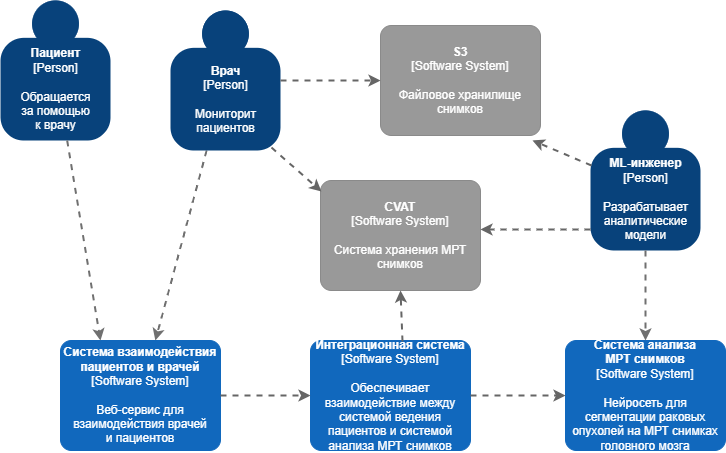

The diagram above was exported from draw.io. Its source (the exported page's mxGraphModel, read from the mxfile embedded in the PNG):
<mxGraphModel dx="1434" dy="738" grid="1" gridSize="10" guides="1" tooltips="1" connect="1" arrows="1" fold="1" page="1" pageScale="1" pageWidth="827" pageHeight="1169" math="0" shadow="0">
  <root>
    <mxCell id="TmVwrmi4QvL-1GY3tWiV-0" />
    <mxCell id="TmVwrmi4QvL-1GY3tWiV-1" parent="TmVwrmi4QvL-1GY3tWiV-0" />
    <mxCell id="TmVwrmi4QvL-1GY3tWiV-2" style="edgeStyle=none;rounded=0;orthogonalLoop=1;jettySize=auto;html=1;dashed=1;strokeColor=#707070;strokeWidth=2;fontColor=#707070;" edge="1" parent="TmVwrmi4QvL-1GY3tWiV-1" source="TmVwrmi4QvL-1GY3tWiV-3" target="TmVwrmi4QvL-1GY3tWiV-4">
      <mxGeometry relative="1" as="geometry">
        <mxPoint x="376.81081081081084" y="240" as="targetPoint" />
      </mxGeometry>
    </mxCell>
    <object placeholders="1" c4Name="Врач" c4Type="Person" c4Description="Мониторит&#10;пациентов" label="&lt;b&gt;%c4Name%&lt;/b&gt;&lt;div&gt;[%c4Type%]&lt;/div&gt;&lt;br&gt;&lt;div&gt;%c4Description%&lt;/div&gt;" id="TmVwrmi4QvL-1GY3tWiV-3">
      <mxCell style="html=1;dashed=0;whitespace=wrap;fillColor=#08427b;strokeColor=none;fontColor=#ffffff;shape=mxgraph.c4.person;align=center;metaEdit=1;points=[[0.5,0,0],[1,0.5,0],[1,0.75,0],[0.75,1,0],[0.5,1,0],[0.25,1,0],[0,0.75,0],[0,0.5,0]];metaData={&quot;c4Type&quot;:{&quot;editable&quot;:false}};" vertex="1" parent="TmVwrmi4QvL-1GY3tWiV-1">
        <mxGeometry x="220" y="40" width="110.00000000000001" height="140" as="geometry" />
      </mxCell>
    </object>
    <object placeholders="1" c4Name="Система взаимодействия пациентов и врачей" c4Type="Software System" c4Description="Веб-сервис для&#10;взаимодействия врачей&#10;и пациентов" label="&lt;b&gt;%c4Name%&lt;/b&gt;&lt;div&gt;[%c4Type%]&lt;/div&gt;&lt;br&gt;&lt;div&gt;%c4Description%&lt;/div&gt;" link="data:page/id,7UhaJ9ljh7ebol46HkWr" id="TmVwrmi4QvL-1GY3tWiV-4">
      <mxCell style="rounded=1;whiteSpace=wrap;html=1;labelBackgroundColor=none;fillColor=#1168BD;fontColor=#ffffff;align=center;arcSize=10;strokeColor=#1168BD;metaEdit=1;metaData={&quot;c4Type&quot;:{&quot;editable&quot;:false}};points=[[0.25,0,0],[0.5,0,0],[0.75,0,0],[1,0.25,0],[1,0.5,0],[1,0.75,0],[0.75,1,0],[0.5,1,0],[0.25,1,0],[0,0.75,0],[0,0.5,0],[0,0.25,0]];" vertex="1" parent="TmVwrmi4QvL-1GY3tWiV-1">
        <mxGeometry x="110" y="370" width="160" height="110.00000000000001" as="geometry" />
      </mxCell>
    </object>
    <object placeholders="1" c4Name="Система анализа &#10;МРТ снимков" c4Type="Software System" c4Description="Нейросеть для &#10;сегментации раковых&#10;опухолей на МРТ снимках&#10;головного мозга" label="&lt;b&gt;%c4Name%&lt;/b&gt;&lt;div&gt;[%c4Type%]&lt;/div&gt;&lt;br&gt;&lt;div&gt;%c4Description%&lt;/div&gt;" id="TmVwrmi4QvL-1GY3tWiV-5">
      <mxCell style="rounded=1;whiteSpace=wrap;html=1;labelBackgroundColor=none;fillColor=#1168BD;fontColor=#ffffff;align=center;arcSize=10;strokeColor=#1168BD;metaEdit=1;metaData={&quot;c4Type&quot;:{&quot;editable&quot;:false}};points=[[0.25,0,0],[0.5,0,0],[0.75,0,0],[1,0.25,0],[1,0.5,0],[1,0.75,0],[0.75,1,0],[0.5,1,0],[0.25,1,0],[0,0.75,0],[0,0.5,0],[0,0.25,0]];" vertex="1" parent="TmVwrmi4QvL-1GY3tWiV-1">
        <mxGeometry x="615" y="370" width="160" height="110.00000000000001" as="geometry" />
      </mxCell>
    </object>
    <object placeholders="1" c4Name="Пациент" c4Type="Person" c4Description="Обращается &#10;за помощью &#10;к врачу" label="&lt;b&gt;%c4Name%&lt;/b&gt;&lt;div&gt;[%c4Type%]&lt;/div&gt;&lt;br&gt;&lt;div&gt;%c4Description%&lt;/div&gt;" id="TmVwrmi4QvL-1GY3tWiV-6">
      <mxCell style="html=1;dashed=0;whitespace=wrap;fillColor=#08427b;strokeColor=none;fontColor=#ffffff;shape=mxgraph.c4.person;align=center;metaEdit=1;points=[[0.5,0,0],[1,0.5,0],[1,0.75,0],[0.75,1,0],[0.5,1,0],[0.25,1,0],[0,0.75,0],[0,0.5,0]];metaData={&quot;c4Type&quot;:{&quot;editable&quot;:false}};" vertex="1" parent="TmVwrmi4QvL-1GY3tWiV-1">
        <mxGeometry x="50" y="30" width="110.00000000000001" height="140" as="geometry" />
      </mxCell>
    </object>
    <mxCell id="TmVwrmi4QvL-1GY3tWiV-7" style="edgeStyle=none;rounded=0;orthogonalLoop=1;jettySize=auto;html=1;dashed=1;strokeColor=#707070;strokeWidth=2;fontColor=#707070;entryX=0.25;entryY=0;entryDx=0;entryDy=0;entryPerimeter=0;" edge="1" parent="TmVwrmi4QvL-1GY3tWiV-1" source="TmVwrmi4QvL-1GY3tWiV-6" target="TmVwrmi4QvL-1GY3tWiV-4">
      <mxGeometry relative="1" as="geometry">
        <mxPoint x="316" y="250" as="targetPoint" />
        <mxPoint x="210" y="164" as="sourcePoint" />
      </mxGeometry>
    </mxCell>
    <object placeholders="1" c4Name="Интеграционная система" c4Type="Software System" c4Description="Обеспечивает взаимодействие между системой ведения пациентов и системой анализа МРТ снимков" label="&lt;b&gt;%c4Name%&lt;/b&gt;&lt;div&gt;[%c4Type%]&lt;/div&gt;&lt;br&gt;&lt;div&gt;%c4Description%&lt;/div&gt;" id="TmVwrmi4QvL-1GY3tWiV-8">
      <mxCell style="rounded=1;whiteSpace=wrap;html=1;labelBackgroundColor=none;fillColor=#1168BD;fontColor=#ffffff;align=center;arcSize=10;strokeColor=#1168BD;metaEdit=1;metaData={&quot;c4Type&quot;:{&quot;editable&quot;:false}};points=[[0.25,0,0],[0.5,0,0],[0.75,0,0],[1,0.25,0],[1,0.5,0],[1,0.75,0],[0.75,1,0],[0.5,1,0],[0.25,1,0],[0,0.75,0],[0,0.5,0],[0,0.25,0]];" vertex="1" parent="TmVwrmi4QvL-1GY3tWiV-1">
        <mxGeometry x="360" y="370" width="160" height="110.00000000000001" as="geometry" />
      </mxCell>
    </object>
    <mxCell id="TmVwrmi4QvL-1GY3tWiV-9" style="edgeStyle=none;rounded=0;orthogonalLoop=1;jettySize=auto;html=1;dashed=1;strokeColor=#666666;strokeWidth=2;fillColor=#f5f5f5;entryX=0;entryY=0.5;entryDx=0;entryDy=0;entryPerimeter=0;exitX=1;exitY=0.5;exitDx=0;exitDy=0;exitPerimeter=0;" edge="1" parent="TmVwrmi4QvL-1GY3tWiV-1" source="TmVwrmi4QvL-1GY3tWiV-8" target="TmVwrmi4QvL-1GY3tWiV-5">
      <mxGeometry relative="1" as="geometry">
        <mxPoint x="650" y="400" as="targetPoint" />
        <mxPoint x="560" y="400" as="sourcePoint" />
      </mxGeometry>
    </mxCell>
    <mxCell id="TmVwrmi4QvL-1GY3tWiV-10" style="edgeStyle=none;rounded=0;orthogonalLoop=1;jettySize=auto;html=1;dashed=1;strokeColor=#666666;strokeWidth=2;fillColor=#f5f5f5;entryX=0;entryY=0.5;entryDx=0;entryDy=0;entryPerimeter=0;exitX=1;exitY=0.5;exitDx=0;exitDy=0;exitPerimeter=0;" edge="1" parent="TmVwrmi4QvL-1GY3tWiV-1" source="TmVwrmi4QvL-1GY3tWiV-4" target="TmVwrmi4QvL-1GY3tWiV-8">
      <mxGeometry relative="1" as="geometry">
        <mxPoint x="300" y="390" as="targetPoint" />
        <mxPoint x="374" y="390" as="sourcePoint" />
      </mxGeometry>
    </mxCell>
    <object placeholders="1" c4Name="ML-инженер" c4Type="Person" c4Description="Разрабатывает &#10;аналитические&#10;модели " label="&lt;b&gt;%c4Name%&lt;/b&gt;&lt;div&gt;[%c4Type%]&lt;/div&gt;&lt;br&gt;&lt;div&gt;%c4Description%&lt;/div&gt;" id="TmVwrmi4QvL-1GY3tWiV-11">
      <mxCell style="html=1;dashed=0;whitespace=wrap;fillColor=#08427b;strokeColor=none;fontColor=#ffffff;shape=mxgraph.c4.person;align=center;metaEdit=1;points=[[0.5,0,0],[1,0.5,0],[1,0.75,0],[0.75,1,0],[0.5,1,0],[0.25,1,0],[0,0.75,0],[0,0.5,0]];metaData={&quot;c4Type&quot;:{&quot;editable&quot;:false}};" vertex="1" parent="TmVwrmi4QvL-1GY3tWiV-1">
        <mxGeometry x="640" y="140" width="110.00000000000001" height="140" as="geometry" />
      </mxCell>
    </object>
    <mxCell id="TmVwrmi4QvL-1GY3tWiV-12" style="edgeStyle=none;rounded=0;orthogonalLoop=1;jettySize=auto;html=1;dashed=1;strokeColor=#707070;strokeWidth=2;fontColor=#707070;entryX=0.5;entryY=0;entryDx=0;entryDy=0;entryPerimeter=0;exitX=0.5;exitY=1;exitDx=0;exitDy=0;exitPerimeter=0;" edge="1" parent="TmVwrmi4QvL-1GY3tWiV-1" source="TmVwrmi4QvL-1GY3tWiV-11" target="TmVwrmi4QvL-1GY3tWiV-5">
      <mxGeometry relative="1" as="geometry">
        <mxPoint x="533.5" y="230" as="targetPoint" />
        <mxPoint x="603.5" y="150" as="sourcePoint" />
      </mxGeometry>
    </mxCell>
    <object placeholders="1" c4Name="CVAT" c4Type="Software System" c4Description="Система хранения МРТ снимков" label="&lt;b&gt;%c4Name%&lt;/b&gt;&lt;div&gt;[%c4Type%]&lt;/div&gt;&lt;br&gt;&lt;div&gt;%c4Description%&lt;/div&gt;" id="TmVwrmi4QvL-1GY3tWiV-13">
      <mxCell style="rounded=1;whiteSpace=wrap;html=1;labelBackgroundColor=none;fillColor=#999999;fontColor=#ffffff;align=center;arcSize=10;strokeColor=#8A8A8A;metaEdit=1;metaData={&quot;c4Type&quot;:{&quot;editable&quot;:false}};points=[[0.25,0,0],[0.5,0,0],[0.75,0,0],[1,0.25,0],[1,0.5,0],[1,0.75,0],[0.75,1,0],[0.5,1,0],[0.25,1,0],[0,0.75,0],[0,0.5,0],[0,0.25,0]];" vertex="1" parent="TmVwrmi4QvL-1GY3tWiV-1">
        <mxGeometry x="370" y="210" width="160" height="110.00000000000001" as="geometry" />
      </mxCell>
    </object>
    <mxCell id="TmVwrmi4QvL-1GY3tWiV-14" style="edgeStyle=none;rounded=0;orthogonalLoop=1;jettySize=auto;html=1;dashed=1;strokeColor=#666666;strokeWidth=2;fillColor=#f5f5f5;entryX=0.5;entryY=1;entryDx=0;entryDy=0;entryPerimeter=0;exitX=0.575;exitY=0.009;exitDx=0;exitDy=0;exitPerimeter=0;" edge="1" parent="TmVwrmi4QvL-1GY3tWiV-1" source="TmVwrmi4QvL-1GY3tWiV-8" target="TmVwrmi4QvL-1GY3tWiV-13">
      <mxGeometry relative="1" as="geometry">
        <mxPoint x="620" y="315" as="targetPoint" />
        <mxPoint x="544" y="315" as="sourcePoint" />
      </mxGeometry>
    </mxCell>
    <mxCell id="TmVwrmi4QvL-1GY3tWiV-15" style="edgeStyle=none;rounded=0;orthogonalLoop=1;jettySize=auto;html=1;dashed=1;strokeColor=#666666;strokeWidth=2;fillColor=#f5f5f5;entryX=1;entryY=0.445;entryDx=0;entryDy=0;entryPerimeter=0;exitX=0;exitY=0.85;exitDx=0;exitDy=0;exitPerimeter=0;" edge="1" parent="TmVwrmi4QvL-1GY3tWiV-1" source="TmVwrmi4QvL-1GY3tWiV-11" target="TmVwrmi4QvL-1GY3tWiV-13">
      <mxGeometry relative="1" as="geometry">
        <mxPoint x="646" y="410" as="targetPoint" />
        <mxPoint x="570" y="410" as="sourcePoint" />
      </mxGeometry>
    </mxCell>
    <object placeholders="1" c4Name="S3" c4Type="Software System" c4Description="Файловое хранилище &#10;снимков" label="&lt;b&gt;%c4Name%&lt;/b&gt;&lt;div&gt;[%c4Type%]&lt;/div&gt;&lt;br&gt;&lt;div&gt;%c4Description%&lt;/div&gt;" id="TmVwrmi4QvL-1GY3tWiV-16">
      <mxCell style="rounded=1;whiteSpace=wrap;html=1;labelBackgroundColor=none;fillColor=#999999;fontColor=#ffffff;align=center;arcSize=10;strokeColor=#8A8A8A;metaEdit=1;metaData={&quot;c4Type&quot;:{&quot;editable&quot;:false}};points=[[0.25,0,0],[0.5,0,0],[0.75,0,0],[1,0.25,0],[1,0.5,0],[1,0.75,0],[0.75,1,0],[0.5,1,0],[0.25,1,0],[0,0.75,0],[0,0.5,0],[0,0.25,0]];" vertex="1" parent="TmVwrmi4QvL-1GY3tWiV-1">
        <mxGeometry x="430" y="55" width="160" height="110.00000000000001" as="geometry" />
      </mxCell>
    </object>
    <mxCell id="TmVwrmi4QvL-1GY3tWiV-17" style="edgeStyle=none;rounded=0;orthogonalLoop=1;jettySize=auto;html=1;dashed=1;strokeColor=#666666;strokeWidth=2;fillColor=#f5f5f5;entryX=0.95;entryY=1.045;entryDx=0;entryDy=0;entryPerimeter=0;exitX=0.009;exitY=0.393;exitDx=0;exitDy=0;exitPerimeter=0;" edge="1" parent="TmVwrmi4QvL-1GY3tWiV-1" source="TmVwrmi4QvL-1GY3tWiV-11" target="TmVwrmi4QvL-1GY3tWiV-16">
      <mxGeometry relative="1" as="geometry">
        <mxPoint x="550" y="259" as="targetPoint" />
        <mxPoint x="650" y="259" as="sourcePoint" />
      </mxGeometry>
    </mxCell>
    <mxCell id="TmVwrmi4QvL-1GY3tWiV-18" style="edgeStyle=none;rounded=0;orthogonalLoop=1;jettySize=auto;html=1;dashed=1;strokeColor=#666666;strokeWidth=2;fillColor=#f5f5f5;entryX=0;entryY=0.5;entryDx=0;entryDy=0;entryPerimeter=0;exitX=1;exitY=0.5;exitDx=0;exitDy=0;exitPerimeter=0;" edge="1" parent="TmVwrmi4QvL-1GY3tWiV-1" source="TmVwrmi4QvL-1GY3tWiV-3" target="TmVwrmi4QvL-1GY3tWiV-16">
      <mxGeometry relative="1" as="geometry">
        <mxPoint x="560" y="269" as="targetPoint" />
        <mxPoint x="660" y="269" as="sourcePoint" />
      </mxGeometry>
    </mxCell>
    <mxCell id="TmVwrmi4QvL-1GY3tWiV-19" style="edgeStyle=none;rounded=0;orthogonalLoop=1;jettySize=auto;html=1;dashed=1;strokeColor=#666666;strokeWidth=2;fillColor=#f5f5f5;entryX=0.006;entryY=0.1;entryDx=0;entryDy=0;entryPerimeter=0;exitX=0.918;exitY=0.979;exitDx=0;exitDy=0;exitPerimeter=0;" edge="1" parent="TmVwrmi4QvL-1GY3tWiV-1" source="TmVwrmi4QvL-1GY3tWiV-3" target="TmVwrmi4QvL-1GY3tWiV-13">
      <mxGeometry relative="1" as="geometry">
        <mxPoint x="440" y="120" as="targetPoint" />
        <mxPoint x="360" y="120" as="sourcePoint" />
      </mxGeometry>
    </mxCell>
  </root>
</mxGraphModel>